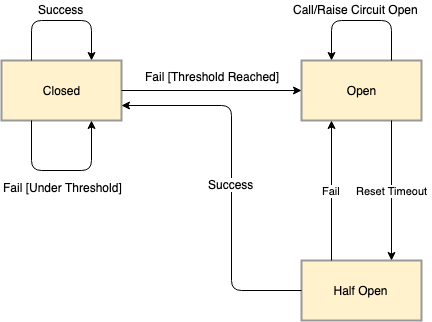

The diagram above was exported from draw.io. Its source (the exported page's mxGraphModel, read from the mxfile embedded in the PNG):
<mxGraphModel dx="1158" dy="694" grid="1" gridSize="10" guides="1" tooltips="1" connect="1" arrows="1" fold="1" page="1" pageScale="1" pageWidth="827" pageHeight="1169" math="0" shadow="0">
  <root>
    <mxCell id="0" />
    <mxCell id="1" parent="0" />
    <mxCell id="71WGdNYTVNlgQ7nWBFjy-1" value="Closed" style="rounded=0;whiteSpace=wrap;html=1;fillColor=#fff2cc;strokeColor=#999999;strokeWidth=2;" vertex="1" parent="1">
      <mxGeometry x="33" y="80" width="120" height="60" as="geometry" />
    </mxCell>
    <mxCell id="71WGdNYTVNlgQ7nWBFjy-2" value="Open" style="rounded=0;whiteSpace=wrap;html=1;fillColor=#fff2cc;strokeColor=#999999;strokeWidth=2;" vertex="1" parent="1">
      <mxGeometry x="333" y="80" width="120" height="60" as="geometry" />
    </mxCell>
    <mxCell id="71WGdNYTVNlgQ7nWBFjy-3" value="Half Open" style="rounded=0;whiteSpace=wrap;html=1;fillColor=#fff2cc;strokeColor=#999999;strokeWidth=2;" vertex="1" parent="1">
      <mxGeometry x="333" y="280" width="120" height="60" as="geometry" />
    </mxCell>
    <mxCell id="71WGdNYTVNlgQ7nWBFjy-4" value="" style="endArrow=classic;html=1;entryX=0;entryY=0.5;entryDx=0;entryDy=0;exitX=1;exitY=0.5;exitDx=0;exitDy=0;" edge="1" parent="1" source="71WGdNYTVNlgQ7nWBFjy-1" target="71WGdNYTVNlgQ7nWBFjy-2">
      <mxGeometry width="50" height="50" relative="1" as="geometry">
        <mxPoint x="33" y="410" as="sourcePoint" />
        <mxPoint x="83" y="360" as="targetPoint" />
        <Array as="points" />
      </mxGeometry>
    </mxCell>
    <mxCell id="71WGdNYTVNlgQ7nWBFjy-5" value="Fail [Threshold Reached]" style="text;html=1;resizable=0;points=[];autosize=1;align=left;verticalAlign=top;spacingTop=-4;" vertex="1" parent="1">
      <mxGeometry x="175" y="87" width="150" height="20" as="geometry" />
    </mxCell>
    <mxCell id="71WGdNYTVNlgQ7nWBFjy-8" value="" style="endArrow=classic;html=1;exitX=0.25;exitY=0;exitDx=0;exitDy=0;entryX=0.75;entryY=0;entryDx=0;entryDy=0;" edge="1" parent="1" source="71WGdNYTVNlgQ7nWBFjy-1" target="71WGdNYTVNlgQ7nWBFjy-1">
      <mxGeometry width="50" height="50" relative="1" as="geometry">
        <mxPoint x="33" y="410" as="sourcePoint" />
        <mxPoint x="83" y="360" as="targetPoint" />
        <Array as="points">
          <mxPoint x="63" y="40" />
          <mxPoint x="123" y="40" />
        </Array>
      </mxGeometry>
    </mxCell>
    <mxCell id="71WGdNYTVNlgQ7nWBFjy-9" value="Success&lt;br&gt;&lt;br&gt;" style="text;html=1;resizable=0;points=[];autosize=1;align=left;verticalAlign=top;spacingTop=-4;" vertex="1" parent="1">
      <mxGeometry x="68" y="20" width="60" height="30" as="geometry" />
    </mxCell>
    <mxCell id="71WGdNYTVNlgQ7nWBFjy-10" value="" style="endArrow=classic;html=1;exitX=0.25;exitY=1;exitDx=0;exitDy=0;entryX=0.75;entryY=1;entryDx=0;entryDy=0;" edge="1" parent="1" source="71WGdNYTVNlgQ7nWBFjy-1" target="71WGdNYTVNlgQ7nWBFjy-1">
      <mxGeometry width="50" height="50" relative="1" as="geometry">
        <mxPoint x="33" y="410" as="sourcePoint" />
        <mxPoint x="83" y="360" as="targetPoint" />
        <Array as="points">
          <mxPoint x="63" y="190" />
          <mxPoint x="123" y="190" />
        </Array>
      </mxGeometry>
    </mxCell>
    <mxCell id="71WGdNYTVNlgQ7nWBFjy-11" value="Fail [Under Threshold]" style="text;html=1;resizable=0;points=[];autosize=1;align=left;verticalAlign=top;spacingTop=-4;" vertex="1" parent="1">
      <mxGeometry x="33" y="198" width="130" height="20" as="geometry" />
    </mxCell>
    <mxCell id="71WGdNYTVNlgQ7nWBFjy-12" value="" style="endArrow=classic;html=1;exitX=0.75;exitY=0;exitDx=0;exitDy=0;entryX=0.25;entryY=0;entryDx=0;entryDy=0;" edge="1" parent="1" source="71WGdNYTVNlgQ7nWBFjy-2" target="71WGdNYTVNlgQ7nWBFjy-2">
      <mxGeometry width="50" height="50" relative="1" as="geometry">
        <mxPoint x="33" y="410" as="sourcePoint" />
        <mxPoint x="83" y="360" as="targetPoint" />
        <Array as="points">
          <mxPoint x="423" y="40" />
          <mxPoint x="363" y="40" />
        </Array>
      </mxGeometry>
    </mxCell>
    <mxCell id="71WGdNYTVNlgQ7nWBFjy-14" value="Call/Raise Circuit Open&lt;br&gt;" style="text;html=1;resizable=0;points=[];autosize=1;align=left;verticalAlign=top;spacingTop=-4;" vertex="1" parent="1">
      <mxGeometry x="323" y="20" width="140" height="20" as="geometry" />
    </mxCell>
    <mxCell id="71WGdNYTVNlgQ7nWBFjy-15" value="Reset Timeout&lt;br&gt;" style="endArrow=classic;html=1;exitX=0.75;exitY=1;exitDx=0;exitDy=0;entryX=0.75;entryY=0;entryDx=0;entryDy=0;" edge="1" parent="1" source="71WGdNYTVNlgQ7nWBFjy-2" target="71WGdNYTVNlgQ7nWBFjy-3">
      <mxGeometry width="50" height="50" relative="1" as="geometry">
        <mxPoint x="33" y="410" as="sourcePoint" />
        <mxPoint x="83" y="360" as="targetPoint" />
      </mxGeometry>
    </mxCell>
    <mxCell id="71WGdNYTVNlgQ7nWBFjy-16" value="Fail" style="endArrow=classic;html=1;entryX=0.25;entryY=1;entryDx=0;entryDy=0;exitX=0.25;exitY=0;exitDx=0;exitDy=0;" edge="1" parent="1" source="71WGdNYTVNlgQ7nWBFjy-3" target="71WGdNYTVNlgQ7nWBFjy-2">
      <mxGeometry width="50" height="50" relative="1" as="geometry">
        <mxPoint x="363" y="270" as="sourcePoint" />
        <mxPoint x="83" y="360" as="targetPoint" />
      </mxGeometry>
    </mxCell>
    <mxCell id="71WGdNYTVNlgQ7nWBFjy-17" value="" style="endArrow=classic;html=1;exitX=0;exitY=0.5;exitDx=0;exitDy=0;entryX=1;entryY=0.75;entryDx=0;entryDy=0;" edge="1" parent="1" source="71WGdNYTVNlgQ7nWBFjy-3" target="71WGdNYTVNlgQ7nWBFjy-1">
      <mxGeometry width="50" height="50" relative="1" as="geometry">
        <mxPoint x="33" y="410" as="sourcePoint" />
        <mxPoint x="83" y="360" as="targetPoint" />
        <Array as="points">
          <mxPoint x="263" y="310" />
          <mxPoint x="263" y="125" />
        </Array>
      </mxGeometry>
    </mxCell>
    <mxCell id="71WGdNYTVNlgQ7nWBFjy-18" value="Success" style="text;html=1;resizable=0;points=[];align=center;verticalAlign=middle;labelBackgroundColor=#ffffff;" vertex="1" connectable="0" parent="71WGdNYTVNlgQ7nWBFjy-17">
      <mxGeometry x="-0.0301" y="1" relative="1" as="geometry">
        <mxPoint as="offset" />
      </mxGeometry>
    </mxCell>
  </root>
</mxGraphModel>